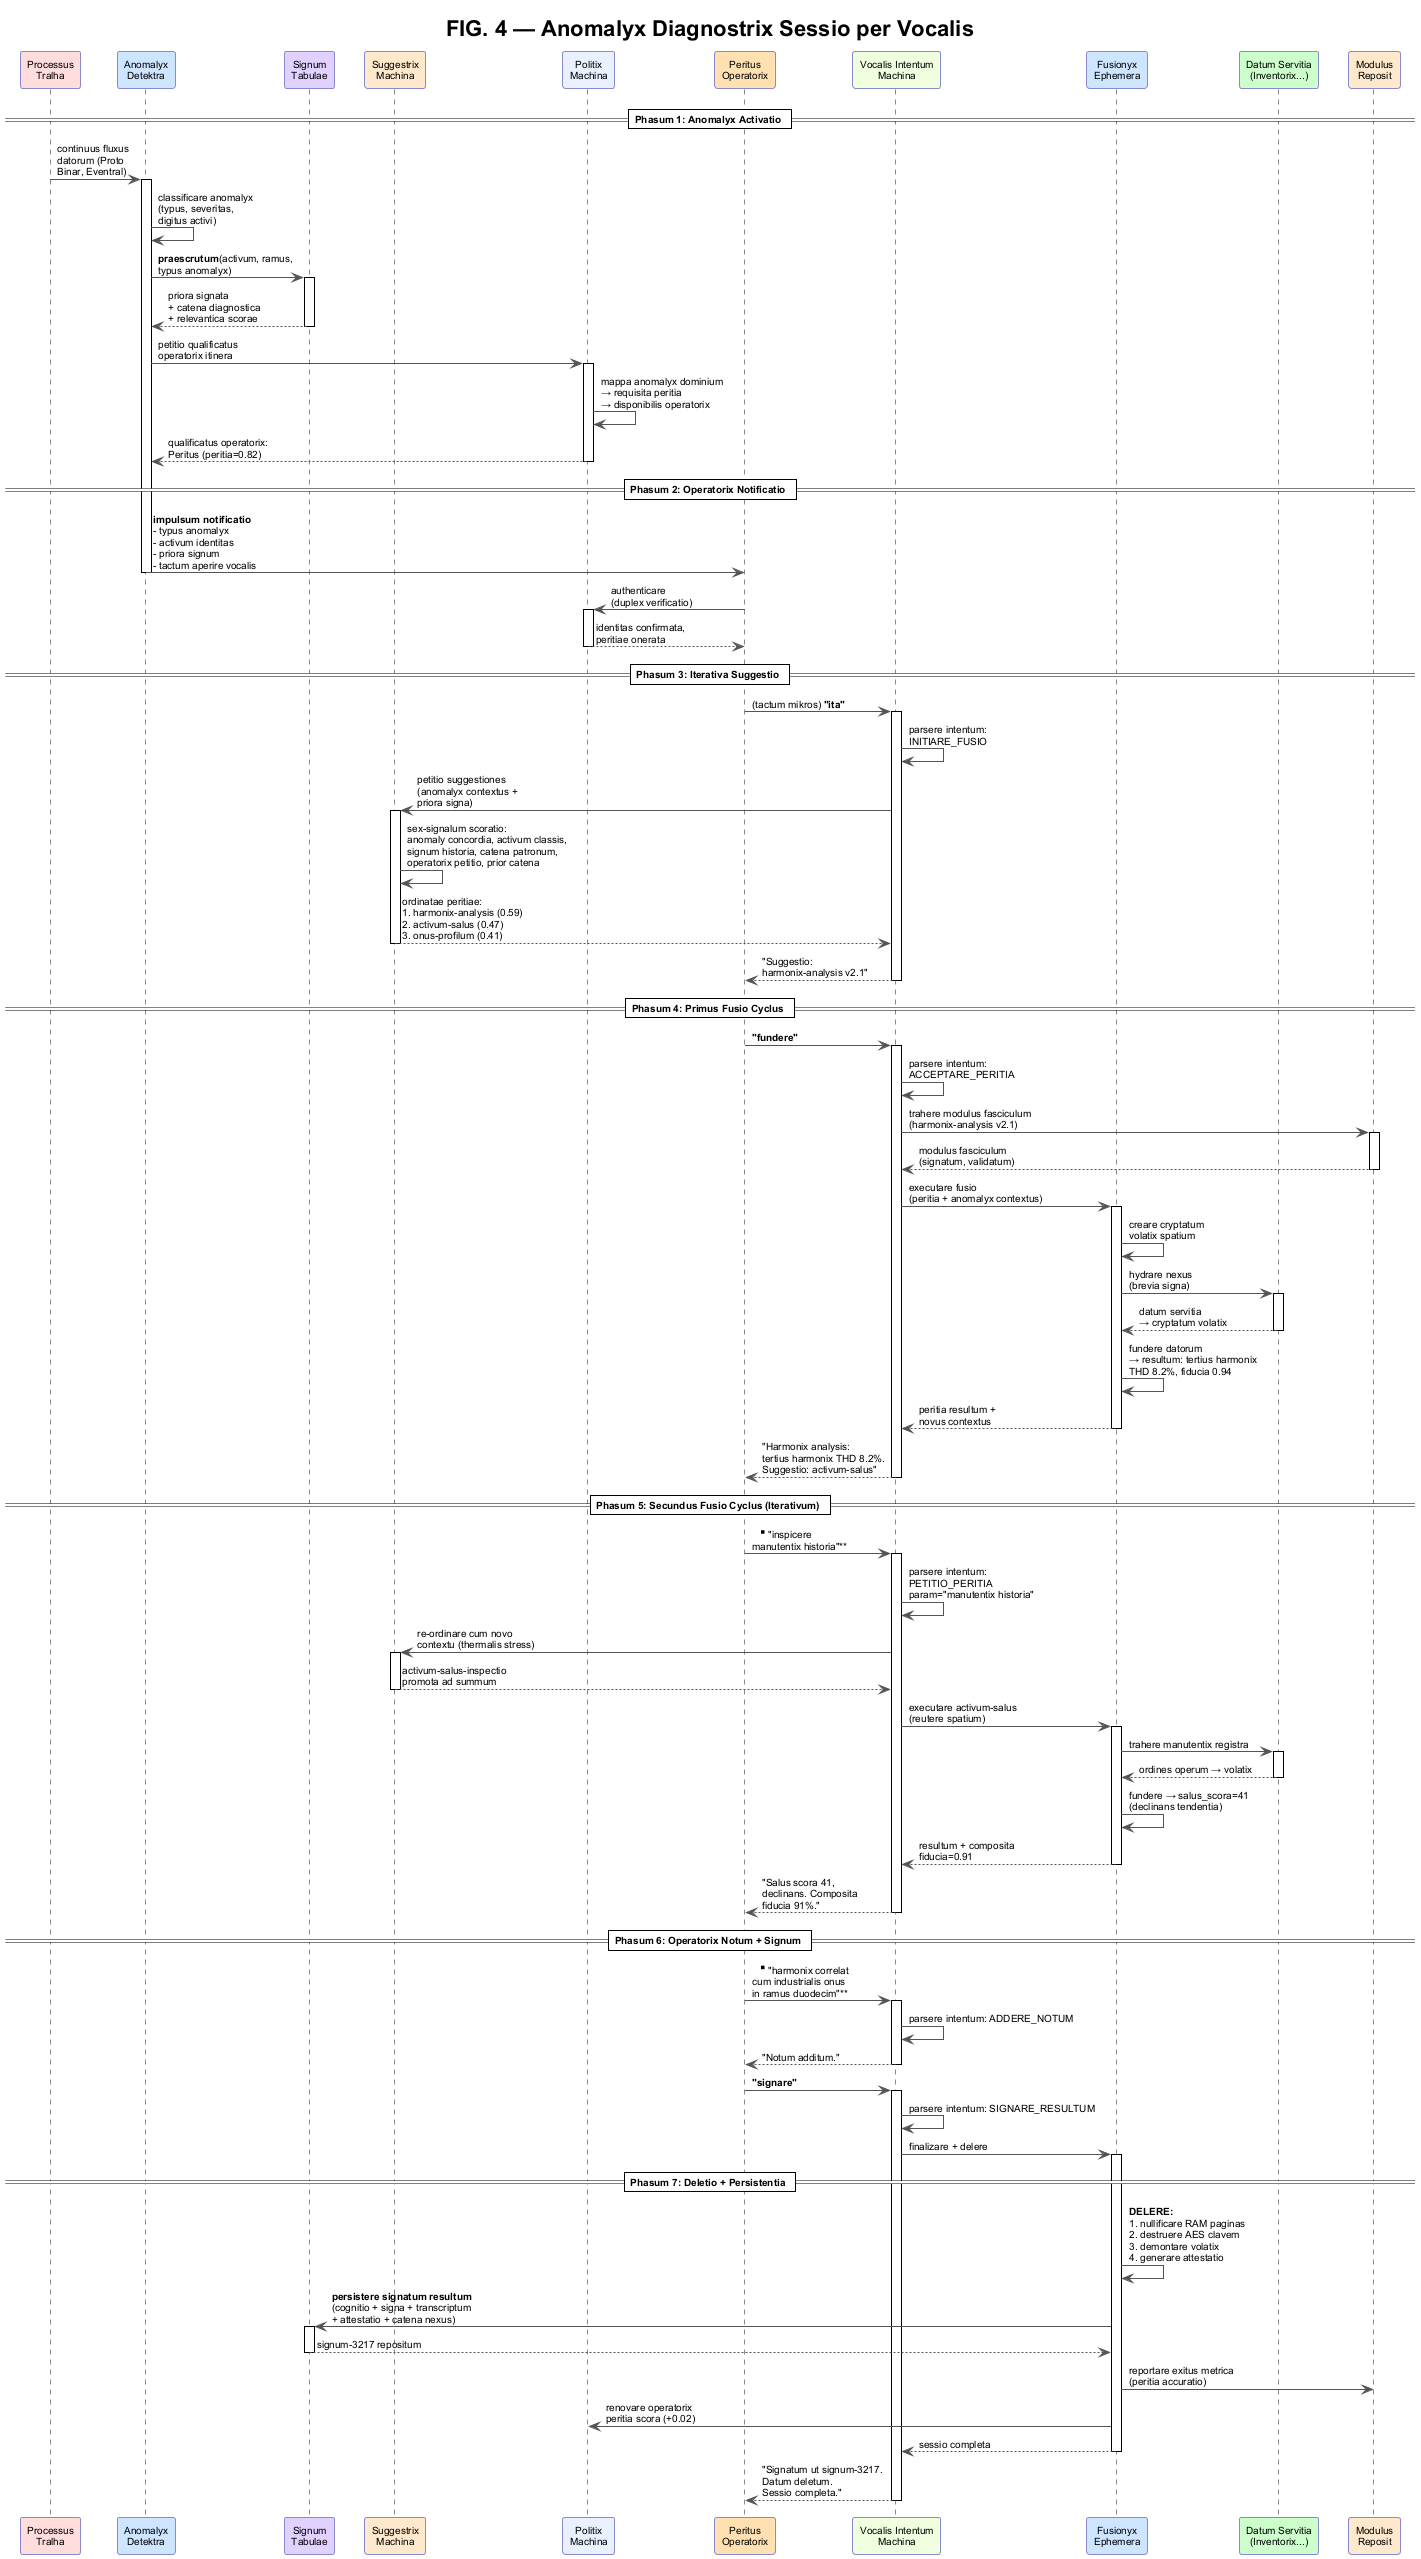

The diagram above was rendered by PlantUML. Its source (embedded in the PNG):
@startuml FIG4_Diagnostrix_Sessio_Sequentia
!theme plain
skinparam backgroundColor #FEFEFE
skinparam defaultFontName Arial
skinparam defaultFontSize 10
skinparam sequence {
  ArrowColor #555555
  LifeLineBorderColor #888888
  ParticipantBackgroundColor #F0F4FF
  ParticipantBorderColor #8888CC
}

title **FIG. 4 — Anomalyx Diagnostrix Sessio per Vocalis**

participant "Processus\nTralha" as OT #FFDDDD
participant "Anomalyx\nDetektra" as AD #CCE5FF
participant "Signum\nTabulae" as TS #E0D0FF
participant "Suggestrix\nMachina" as RE #FFE8CC
participant "Politix\nMachina" as PE #E8F0FF
participant "Peritus\nOperatorix" as SME #FFE0B0
participant "Vocalis Intentum\nMachina" as VIE #F0FFE0
participant "Fusionyx\nEphemera" as EFE #CCE5FF
participant "Datum Servitia\n(Inventorix...)" as IT #CCFFCC
participant "Modulus\nReposit" as SR #FFE8CC

== Phasum 1: Anomalyx Activatio ==

OT -> AD : continuus fluxus\ndatorum (Proto\nBinar, Eventral)
activate AD
AD -> AD : classificare anomalyx\n(typus, severitas,\ndigitus activi)
AD -> TS : **praescrutum**(activum, ramus,\ntypus anomalyx)
activate TS
TS --> AD : priora signata\n+ catena diagnostica\n+ relevantica scorae
deactivate TS
AD -> PE : petitio qualificatus\noperatorix itinera
activate PE
PE -> PE : mappa anomalyx dominium\n→ requisita peritia\n→ disponibilis operatorix
PE --> AD : qualificatus operatorix:\nPeritus (peritia=0.82)
deactivate PE

== Phasum 2: Operatorix Notificatio ==

AD -> SME : **impulsum notificatio**\n- typus anomalyx\n- activum identitas\n- priora signum\n- tactum aperire vocalis
deactivate AD
SME -> PE : authenticare\n(duplex verificatio)
activate PE
PE --> SME : identitas confirmata,\nperitiae onerata
deactivate PE

== Phasum 3: Iterativa Suggestio ==

SME -> VIE : (tactum mikros) **"ita"**
activate VIE
VIE -> VIE : parsere intentum:\nINITIARE_FUSIO
VIE -> RE : petitio suggestiones\n(anomalyx contextus +\npriora signa)
activate RE
RE -> RE : sex-signalum scoratio:\nanomaly concordia, activum classis,\nsignum historia, catena patronum,\noperatorix petitio, prior catena
RE --> VIE : ordinatae peritiae:\n1. harmonix-analysis (0.59)\n2. activum-salus (0.47)\n3. onus-profilum (0.41)
deactivate RE
VIE --> SME : "Suggestio:\nharmonix-analysis v2.1"
deactivate VIE

== Phasum 4: Primus Fusio Cyclus ==

SME -> VIE : **"fundere"**
activate VIE
VIE -> VIE : parsere intentum:\nACCEPTARE_PERITIA
VIE -> SR : trahere modulus fasciculum\n(harmonix-analysis v2.1)
activate SR
SR --> VIE : modulus fasciculum\n(signatum, validatum)
deactivate SR
VIE -> EFE : executare fusio\n(peritia + anomalyx contextus)
activate EFE
EFE -> EFE : creare cryptatum\nvolatix spatium
EFE -> IT : hydrare nexus\n(brevia signa)
activate IT
IT --> EFE : datum servitia\n→ cryptatum volatix
deactivate IT
EFE -> EFE : fundere datorum\n→ resultum: tertius harmonix\nTHD 8.2%, fiducia 0.94
EFE --> VIE : peritia resultum +\nnovus contextus
deactivate EFE
VIE --> SME : "Harmonix analysis:\ntertius harmonix THD 8.2%.\nSuggestio: activum-salus"
deactivate VIE

== Phasum 5: Secundus Fusio Cyclus (Iterativum) ==

SME -> VIE : **"inspicere\nmanutentix historia"**
activate VIE
VIE -> VIE : parsere intentum:\nPETITIO_PERITIA\nparam="manutentix historia"
VIE -> RE : re-ordinare cum novo\ncontextu (thermalis stress)
activate RE
RE --> VIE : activum-salus-inspectio\npromota ad summum
deactivate RE
VIE -> EFE : executare activum-salus\n(reutere spatium)
activate EFE
EFE -> IT : trahere manutentix registra
activate IT
IT --> EFE : ordines operum → volatix
deactivate IT
EFE -> EFE : fundere → salus_scora=41\n(declinans tendentia)
EFE --> VIE : resultum + composita\nfiducia=0.91
deactivate EFE
VIE --> SME : "Salus scora 41,\ndeclinans. Composita\nfiducia 91%."
deactivate VIE

== Phasum 6: Operatorix Notum + Signum ==

SME -> VIE : **"harmonix correlat\ncum industrialis onus\nin ramus duodecim"**
activate VIE
VIE -> VIE : parsere intentum: ADDERE_NOTUM
VIE --> SME : "Notum additum."
deactivate VIE

SME -> VIE : **"signare"**
activate VIE
VIE -> VIE : parsere intentum: SIGNARE_RESULTUM
VIE -> EFE : finalizare + delere
activate EFE

== Phasum 7: Deletio + Persistentia ==

EFE -> EFE : **DELERE:**\n1. nullificare RAM paginas\n2. destruere AES clavem\n3. demontare volatix\n4. generare attestatio
EFE -> TS : **persistere signatum resultum**\n(cognitio + signa + transcriptum\n+ attestatio + catena nexus)
activate TS
TS --> EFE : signum-3217 repositum
deactivate TS
EFE -> SR : reportare exitus metrica\n(peritia accuratio)
EFE -> PE : renovare operatorix\nperitia scora (+0.02)
EFE --> VIE : sessio completa
deactivate EFE
VIE --> SME : "Signatum ut signum-3217.\nDatum deletum.\nSessio completa."
deactivate VIE

@enduml